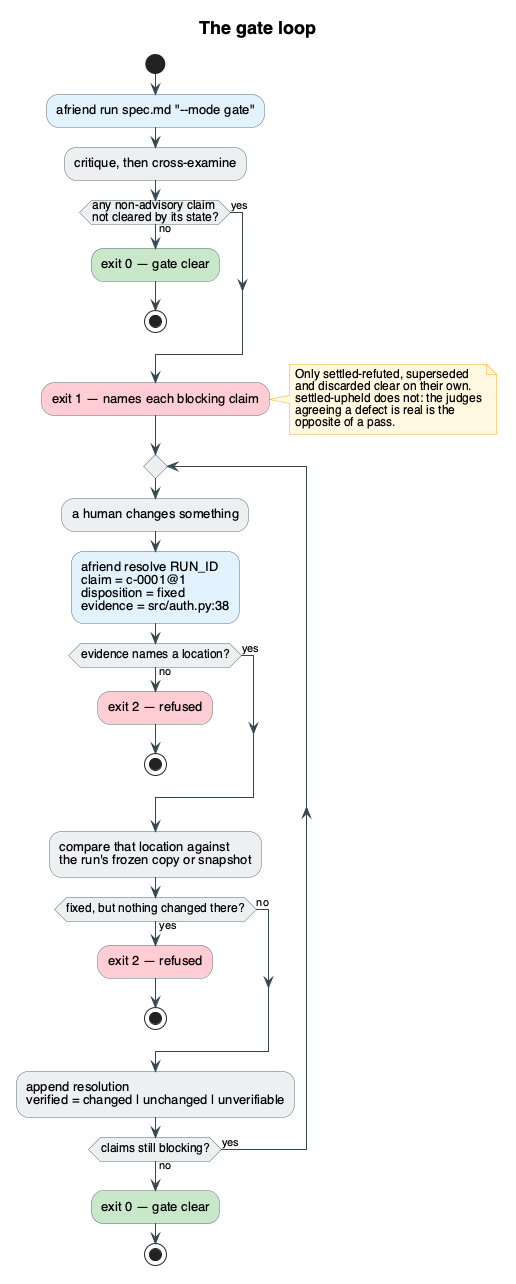

The diagram above was rendered by PlantUML. Its source (embedded in the PNG):
@startuml gate-workflow
' The gate loop: run, resolve, re-check. Traced against
' src/adversarial_friends/commands/run.py (cmd_run's gate branch),
' commands/resolve.py, and resolutions.py.

skinparam backgroundColor #FFFFFF
skinparam defaultFontName "Helvetica"
skinparam defaultFontSize 13
skinparam shadowing false
skinparam ArrowColor #37474F
skinparam ArrowFontSize 11
skinparam TitleFontSize 18

skinparam activity {
  BorderColor #546E7A
  BackgroundColor #ECEFF1
  DiamondBorderColor #546E7A
  DiamondBackgroundColor #ECEFF1
  FontSize 13
  DiamondFontSize 12
}
skinparam note {
  BackgroundColor #FFF8E1
  BorderColor #F9A825
  FontSize 12
}

title The gate loop

start

:afriend run spec.md "--mode gate";<<#E3F2FD>>
:critique, then cross-examine;

if (any non-advisory claim\nnot cleared by its state?) then (no)
  :exit 0 — gate clear;<<#C8E6C9>>
  stop
else (yes)
endif

:exit 1 — names each blocking claim;<<#FFCDD2>>

note right
  Only settled-refuted, superseded
  and discarded clear on their own.
  settled-upheld does not: the judges
  agreeing a defect is real is the
  opposite of a pass.
end note

repeat
  :a human changes something;
  :afriend resolve RUN_ID\nclaim = c-0001@1\ndisposition = fixed\nevidence = src/auth.py:38;<<#E3F2FD>>

  if (evidence names a location?) then (no)
    :exit 2 — refused;<<#FFCDD2>>
    stop
  else (yes)
  endif

  :compare that location against\nthe run's frozen copy or snapshot;

  if (fixed, but nothing changed there?) then (yes)
    :exit 2 — refused;<<#FFCDD2>>
    stop
  else (no)
  endif

  :append resolution\nverified = changed | unchanged | unverifiable;
repeat while (claims still blocking?) is (yes) not (no)

:exit 0 — gate clear;<<#C8E6C9>>
stop

@enduml